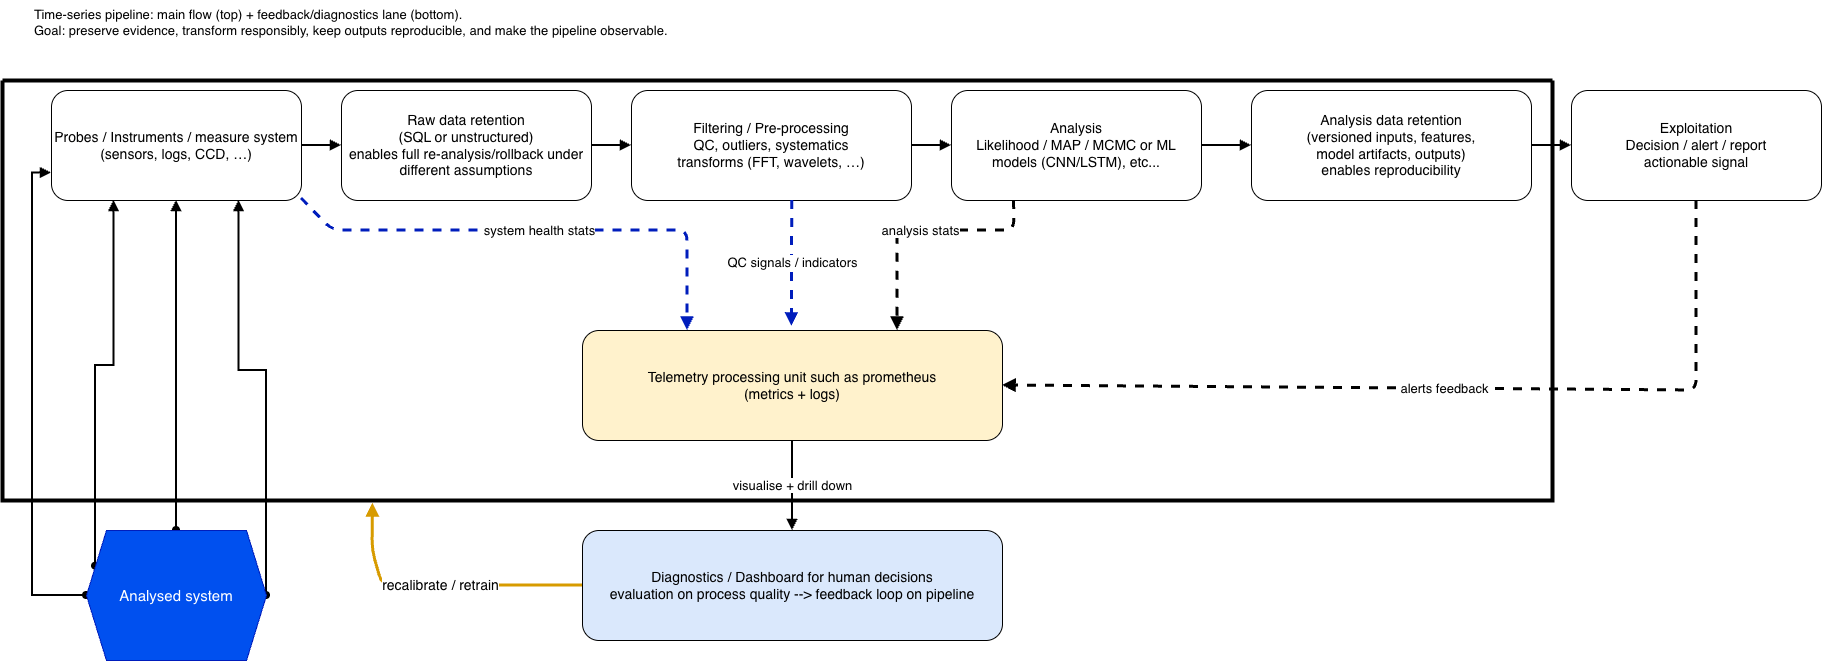

The diagram above was exported from draw.io. Its source (the exported page's mxGraphModel, read from the mxfile embedded in the PNG):
<mxGraphModel dx="1221" dy="784" grid="1" gridSize="10" guides="1" tooltips="1" connect="1" arrows="1" fold="1" page="1" pageScale="1" pageWidth="850" pageHeight="1100" math="0" shadow="0">
  <root>
    <mxCell id="0" />
    <mxCell id="1" parent="0" />
    <mxCell id="2NJ9P69aILRB7gsNBqAx-24" edge="1" parent="1" source="2NJ9P69aILRB7gsNBqAx-1" style="edgeStyle=orthogonalEdgeStyle;rounded=0;orthogonalLoop=1;jettySize=auto;html=1;exitX=0.25;exitY=1;exitDx=0;exitDy=0;entryX=0;entryY=0.25;entryDx=0;entryDy=0;startArrow=block;startFill=1;strokeWidth=2;endArrow=oval;endFill=1;" target="2NJ9P69aILRB7gsNBqAx-22">
      <mxGeometry relative="1" as="geometry" />
    </mxCell>
    <mxCell id="2NJ9P69aILRB7gsNBqAx-25" edge="1" parent="1" source="2NJ9P69aILRB7gsNBqAx-1" style="edgeStyle=orthogonalEdgeStyle;rounded=0;orthogonalLoop=1;jettySize=auto;html=1;exitX=0.5;exitY=1;exitDx=0;exitDy=0;entryX=0.5;entryY=0;entryDx=0;entryDy=0;endArrow=oval;endFill=1;startArrow=block;startFill=1;strokeWidth=2;" target="2NJ9P69aILRB7gsNBqAx-22">
      <mxGeometry relative="1" as="geometry" />
    </mxCell>
    <mxCell id="2NJ9P69aILRB7gsNBqAx-26" edge="1" parent="1" source="2NJ9P69aILRB7gsNBqAx-1" style="edgeStyle=orthogonalEdgeStyle;rounded=0;orthogonalLoop=1;jettySize=auto;html=1;exitX=0.75;exitY=1;exitDx=0;exitDy=0;entryX=1;entryY=0.5;entryDx=0;entryDy=0;startArrow=block;startFill=1;endArrow=oval;endFill=1;strokeWidth=2;" target="2NJ9P69aILRB7gsNBqAx-22">
      <mxGeometry relative="1" as="geometry">
        <Array as="points">
          <mxPoint x="247" y="400" />
          <mxPoint x="274" y="400" />
        </Array>
      </mxGeometry>
    </mxCell>
    <mxCell id="2NJ9P69aILRB7gsNBqAx-27" edge="1" parent="1" source="2NJ9P69aILRB7gsNBqAx-1" style="edgeStyle=orthogonalEdgeStyle;rounded=0;orthogonalLoop=1;jettySize=auto;html=1;exitX=0;exitY=0.75;exitDx=0;exitDy=0;entryX=0;entryY=0.5;entryDx=0;entryDy=0;endArrow=oval;endFill=1;startArrow=block;startFill=1;strokeWidth=2;" target="2NJ9P69aILRB7gsNBqAx-22">
      <mxGeometry relative="1" as="geometry">
        <Array as="points">
          <mxPoint x="40" y="203" />
          <mxPoint x="40" y="625" />
        </Array>
      </mxGeometry>
    </mxCell>
    <mxCell id="2NJ9P69aILRB7gsNBqAx-1" parent="1" style="rounded=1;whiteSpace=wrap;html=1;fillColor=light-dark(#FFFFFF,#C6C6C6);strokeColor=#000000;fontSize=14;" value="&lt;font style=&quot;color: light-dark(rgb(0, 0, 0), rgb(0, 0, 0));&quot;&gt;Probes / Instruments / measure system&lt;br&gt;(sensors, logs, CCD, …)&lt;/font&gt;" vertex="1">
      <mxGeometry height="110" width="250" x="59" y="120" as="geometry" />
    </mxCell>
    <mxCell id="2NJ9P69aILRB7gsNBqAx-2" parent="1" style="rounded=1;whiteSpace=wrap;html=1;fillColor=light-dark(#FFFFFF,#C6C6C6);strokeColor=light-dark(#000000,#000000);fontSize=14;" value="&lt;font style=&quot;color: light-dark(rgb(0, 0, 0), rgb(0, 0, 0));&quot;&gt;Raw data retention&lt;br&gt;(SQL or unstructured)&lt;/font&gt;&lt;br&gt;&lt;font style=&quot;color: light-dark(rgb(0, 0, 0), rgb(255, 128, 0));&quot;&gt;enables full re-analysis/rollback under different assumptions&lt;/font&gt;" vertex="1">
      <mxGeometry height="110" width="250" x="349" y="120" as="geometry" />
    </mxCell>
    <mxCell id="2NJ9P69aILRB7gsNBqAx-3" parent="1" style="rounded=1;whiteSpace=wrap;html=1;fillColor=light-dark(#FFFFFF,#C6C6C6);strokeColor=#000000;fontSize=14;" value="&lt;font style=&quot;color: light-dark(rgb(0, 0, 0), rgb(0, 0, 0));&quot;&gt;Filtering / Pre-processing&lt;br&gt;QC, outliers, systematics&lt;br&gt;transforms (FFT, wavelets, …)&lt;/font&gt;" vertex="1">
      <mxGeometry height="110" width="280" x="639" y="120" as="geometry" />
    </mxCell>
    <mxCell id="2NJ9P69aILRB7gsNBqAx-4" parent="1" style="rounded=1;whiteSpace=wrap;html=1;fillColor=light-dark(#FFFFFF,#C6C6C6);strokeColor=#000000;fontSize=14;" value="&lt;font style=&quot;color: light-dark(rgb(0, 0, 0), rgb(0, 0, 0));&quot;&gt;Analysis&lt;br&gt;Likelihood / MAP / MCMC or ML models (CNN/LSTM), etc...&lt;/font&gt;" vertex="1">
      <mxGeometry height="110" width="250" x="959" y="120" as="geometry" />
    </mxCell>
    <mxCell id="2NJ9P69aILRB7gsNBqAx-5" parent="1" style="rounded=1;whiteSpace=wrap;html=1;fillColor=light-dark(#FFFFFF,#C6C6C6);strokeColor=#000000;fontSize=14;" value="&lt;font style=&quot;color: light-dark(rgb(0, 0, 0), rgb(0, 0, 0));&quot;&gt;Analysis data retention&lt;br&gt;(versioned inputs, features,&lt;br&gt;model artifacts, outputs)&lt;/font&gt;&lt;br&gt;&lt;font style=&quot;color: light-dark(rgb(0, 0, 0), rgb(255, 128, 0));&quot;&gt;enables reproducibility&lt;/font&gt;" vertex="1">
      <mxGeometry height="110" width="280" x="1259" y="120" as="geometry" />
    </mxCell>
    <mxCell id="2NJ9P69aILRB7gsNBqAx-6" parent="1" style="rounded=1;whiteSpace=wrap;html=1;fillColor=light-dark(#FFFFFF,#C6C6C6);strokeColor=light-dark(#000000,#000000);fontSize=14;" value="&lt;font style=&quot;color: light-dark(rgb(0, 0, 0), rgb(0, 0, 0));&quot;&gt;Exploitation&lt;br&gt;Decision / alert / report&lt;br&gt;actionable signal&lt;/font&gt;" vertex="1">
      <mxGeometry height="110" width="250" x="1579" y="120" as="geometry" />
    </mxCell>
    <mxCell id="2NJ9P69aILRB7gsNBqAx-7" edge="1" parent="1" source="2NJ9P69aILRB7gsNBqAx-1" style="endArrow=block;endFill=1;strokeWidth=2;html=1;" target="2NJ9P69aILRB7gsNBqAx-2">
      <mxGeometry relative="1" as="geometry" />
    </mxCell>
    <mxCell id="2NJ9P69aILRB7gsNBqAx-8" edge="1" parent="1" source="2NJ9P69aILRB7gsNBqAx-2" style="endArrow=block;endFill=1;strokeWidth=2;html=1;" target="2NJ9P69aILRB7gsNBqAx-3">
      <mxGeometry relative="1" as="geometry" />
    </mxCell>
    <mxCell id="2NJ9P69aILRB7gsNBqAx-9" edge="1" parent="1" source="2NJ9P69aILRB7gsNBqAx-3" style="endArrow=block;endFill=1;strokeWidth=2;html=1;" target="2NJ9P69aILRB7gsNBqAx-4">
      <mxGeometry relative="1" as="geometry" />
    </mxCell>
    <mxCell id="2NJ9P69aILRB7gsNBqAx-10" edge="1" parent="1" source="2NJ9P69aILRB7gsNBqAx-4" style="endArrow=block;endFill=1;strokeWidth=2;html=1;" target="2NJ9P69aILRB7gsNBqAx-5">
      <mxGeometry relative="1" as="geometry" />
    </mxCell>
    <mxCell id="2NJ9P69aILRB7gsNBqAx-11" edge="1" parent="1" source="2NJ9P69aILRB7gsNBqAx-5" style="endArrow=block;endFill=1;strokeWidth=2;html=1;" target="2NJ9P69aILRB7gsNBqAx-6">
      <mxGeometry relative="1" as="geometry" />
    </mxCell>
    <mxCell id="2NJ9P69aILRB7gsNBqAx-12" parent="1" style="rounded=1;whiteSpace=wrap;html=1;fillColor=#fff2cc;strokeColor=#000000;fontSize=14;" value="Telemetry processing unit such as prometheus&lt;br&gt;(metrics + logs)" vertex="1">
      <mxGeometry height="110" width="420" x="590" y="360" as="geometry" />
    </mxCell>
    <mxCell id="2NJ9P69aILRB7gsNBqAx-13" parent="1" style="rounded=1;whiteSpace=wrap;html=1;fillColor=#dae8fc;strokeColor=#000000;fontSize=14;" value="Diagnostics / Dashboard for human decisions&lt;br&gt;evaluation on process quality --&amp;gt; feedback loop on pipeline" vertex="1">
      <mxGeometry height="110" width="420" x="590" y="560" as="geometry" />
    </mxCell>
    <mxCell id="2NJ9P69aILRB7gsNBqAx-14" edge="1" parent="1" style="dashed=1;endArrow=block;endFill=1;strokeWidth=3;html=1;entryX=0.25;entryY=0;entryDx=0;entryDy=0;fillColor=#0050ef;strokeColor=#001DBC;" target="2NJ9P69aILRB7gsNBqAx-12" value="&lt;font style=&quot;font-size: 13px; color: light-dark(rgb(0, 0, 0), rgb(0, 255, 128));&quot;&gt;system health stats&lt;/font&gt;">
      <mxGeometry relative="1" x="0.0043" as="geometry">
        <mxPoint as="offset" />
        <Array as="points">
          <mxPoint x="340" y="260" />
          <mxPoint x="695" y="260" />
        </Array>
        <mxPoint x="309" y="228" as="sourcePoint" />
      </mxGeometry>
    </mxCell>
    <mxCell id="2NJ9P69aILRB7gsNBqAx-15" edge="1" parent="1" style="dashed=1;endArrow=block;endFill=1;strokeWidth=3;html=1;fillColor=#0050ef;strokeColor=#001DBC;exitX=0.25;exitY=1;exitDx=0;exitDy=0;" value="&lt;font style=&quot;color: light-dark(rgb(0, 0, 0), rgb(0, 255, 128)); font-size: 13px;&quot;&gt;QC signals / indicators&lt;/font&gt;">
      <mxGeometry relative="1" x="-0.0079" as="geometry">
        <mxPoint as="offset" />
        <mxPoint x="799.71" y="230" as="sourcePoint" />
        <mxPoint x="799.38" y="356" as="targetPoint" />
      </mxGeometry>
    </mxCell>
    <mxCell id="2NJ9P69aILRB7gsNBqAx-16" edge="1" parent="1" source="2NJ9P69aILRB7gsNBqAx-4" style="dashed=1;endArrow=block;endFill=1;strokeWidth=3;html=1;exitX=0.25;exitY=1;exitDx=0;exitDy=0;entryX=0.75;entryY=0;entryDx=0;entryDy=0;" target="2NJ9P69aILRB7gsNBqAx-12" value="&lt;font style=&quot;color: light-dark(rgb(0, 0, 0), rgb(0, 255, 128)); font-size: 13px;&quot;&gt;analysis stats&lt;/font&gt;">
      <mxGeometry relative="1" as="geometry">
        <Array as="points">
          <mxPoint x="1022" y="260" />
          <mxPoint x="905" y="260" />
        </Array>
      </mxGeometry>
    </mxCell>
    <mxCell id="2NJ9P69aILRB7gsNBqAx-17" edge="1" parent="1" source="2NJ9P69aILRB7gsNBqAx-6" style="dashed=1;endArrow=block;endFill=1;strokeWidth=3;html=1;entryX=1;entryY=0.5;entryDx=0;entryDy=0;exitX=0.5;exitY=1;exitDx=0;exitDy=0;" target="2NJ9P69aILRB7gsNBqAx-12" value="&lt;font style=&quot;font-size: 13px; color: light-dark(rgb(0, 0, 0), rgb(0, 255, 128));&quot;&gt;alerts feedback&lt;/font&gt;">
      <mxGeometry relative="1" as="geometry">
        <Array as="points">
          <mxPoint x="1704" y="420" />
        </Array>
        <mxPoint x="1575.06" y="229.99878273955957" as="sourcePoint" />
        <mxPoint x="1009" y="420.28" as="targetPoint" />
      </mxGeometry>
    </mxCell>
    <mxCell id="2NJ9P69aILRB7gsNBqAx-18" edge="1" parent="1" source="2NJ9P69aILRB7gsNBqAx-12" style="endArrow=block;endFill=1;strokeWidth=2;html=1;" target="2NJ9P69aILRB7gsNBqAx-13" value="&lt;font style=&quot;font-size: 13px; color: light-dark(rgb(0, 0, 0), rgb(0, 255, 128));&quot;&gt;visualise + drill down&lt;/font&gt;">
      <mxGeometry relative="1" as="geometry">
        <mxPoint as="offset" />
      </mxGeometry>
    </mxCell>
    <mxCell id="2NJ9P69aILRB7gsNBqAx-20" edge="1" parent="1" style="strokeColor=light-dark(#D79B00,#CC0000);strokeWidth=3;endArrow=block;endFill=1;html=1;entryX=0.239;entryY=1.007;entryDx=0;entryDy=0;entryPerimeter=0;" target="x5S2yHd0vcEVXTX7yE-Y-1" value="&lt;font style=&quot;color: light-dark(rgb(0, 0, 0), rgb(255, 51, 51)); font-size: 14px;&quot;&gt;recalibrate / retrain&lt;/font&gt;">
      <mxGeometry relative="1" x="0.0023" as="geometry">
        <mxPoint as="offset" />
        <Array as="points">
          <mxPoint x="390" y="615" />
          <mxPoint x="380" y="580" />
        </Array>
        <mxPoint x="590" y="615" as="sourcePoint" />
        <mxPoint x="460" y="540" as="targetPoint" />
      </mxGeometry>
    </mxCell>
    <mxCell id="2NJ9P69aILRB7gsNBqAx-21" parent="1" style="text;html=1;strokeColor=none;fillColor=none;fontSize=13;" value="Time-series pipeline: main flow (top) + feedback/diagnostics lane (bottom).&#10;Goal: preserve evidence, transform responsibly, keep outputs reproducible, and make the pipeline observable." vertex="1">
      <mxGeometry height="60" width="1500" x="40" y="30" as="geometry" />
    </mxCell>
    <mxCell id="2NJ9P69aILRB7gsNBqAx-22" parent="1" style="shape=hexagon;perimeter=hexagonPerimeter2;whiteSpace=wrap;html=1;fixedSize=1;fillColor=#0050ef;fontColor=#ffffff;strokeColor=#001DBC;" value="&lt;font style=&quot;font-size: 15px;&quot;&gt;Analysed system&lt;/font&gt;" vertex="1">
      <mxGeometry height="130" width="180" x="94" y="560" as="geometry" />
    </mxCell>
    <mxCell id="x5S2yHd0vcEVXTX7yE-Y-1" parent="1" style="swimlane;startSize=0;strokeWidth=4;strokeColor=light-dark(#000000,#6666FF);" value="" vertex="1">
      <mxGeometry height="420" width="1550" x="10" y="110" as="geometry" />
    </mxCell>
  </root>
</mxGraphModel>